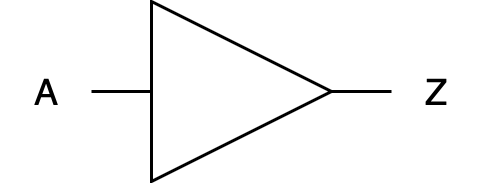

The diagram above was exported from draw.io. Its source (the exported page's mxGraphModel, read from the mxfile embedded in the PNG):
<mxGraphModel dx="1434" dy="779" grid="1" gridSize="10" guides="1" tooltips="1" connect="1" arrows="1" fold="1" page="1" pageScale="1" pageWidth="827" pageHeight="1169" math="0" shadow="0">
  <root>
    <mxCell id="3xK0NZK5Yo6RPjGnHXXn-0" />
    <mxCell id="3xK0NZK5Yo6RPjGnHXXn-1" parent="3xK0NZK5Yo6RPjGnHXXn-0" />
    <mxCell id="3xK0NZK5Yo6RPjGnHXXn-2" value="A" style="text;html=1;align=center;verticalAlign=middle;resizable=0;points=[];autosize=1;strokeColor=none;fillColor=none;" vertex="1" parent="3xK0NZK5Yo6RPjGnHXXn-1">
      <mxGeometry x="130" y="120" width="30" height="30" as="geometry" />
    </mxCell>
    <mxCell id="3xK0NZK5Yo6RPjGnHXXn-3" value="Z" style="text;html=1;align=center;verticalAlign=middle;resizable=0;points=[];autosize=1;strokeColor=none;fillColor=none;" vertex="1" parent="3xK0NZK5Yo6RPjGnHXXn-1">
      <mxGeometry x="260" y="120" width="30" height="30" as="geometry" />
    </mxCell>
    <mxCell id="YpJdQDMuwkqhk6CG9cjM-0" value="" style="verticalLabelPosition=bottom;shadow=0;dashed=0;align=center;html=1;verticalAlign=top;shape=mxgraph.electrical.logic_gates.buffer2;" vertex="1" parent="3xK0NZK5Yo6RPjGnHXXn-1">
      <mxGeometry x="160" y="105" width="100" height="60" as="geometry" />
    </mxCell>
  </root>
</mxGraphModel>